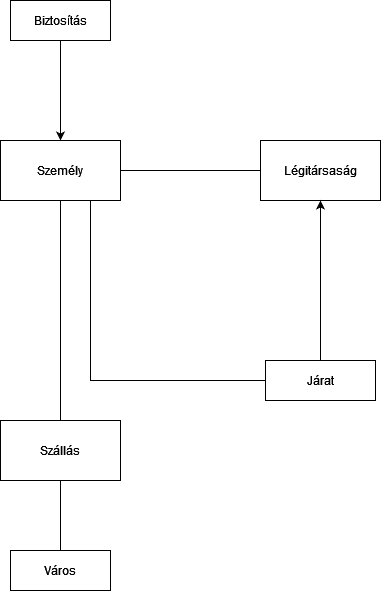

The diagram above was exported from draw.io. Its source (the exported page's mxGraphModel, read from the mxfile embedded in the PNG):
<mxGraphModel dx="1434" dy="774" grid="1" gridSize="10" guides="1" tooltips="1" connect="1" arrows="1" fold="1" page="1" pageScale="1" pageWidth="850" pageHeight="1100" math="0" shadow="0">
  <root>
    <mxCell id="0" />
    <mxCell id="1" parent="0" />
    <mxCell id="aeez3_Q9YbvH9eefdLAx-8" value="Biztosítás" style="whiteSpace=wrap;html=1;align=center;" vertex="1" parent="1">
      <mxGeometry x="270" y="480" width="100" height="40" as="geometry" />
    </mxCell>
    <mxCell id="aeez3_Q9YbvH9eefdLAx-11" value="" style="edgeStyle=orthogonalEdgeStyle;rounded=0;orthogonalLoop=1;jettySize=auto;html=1;endArrow=classic;endFill=1;exitX=0.5;exitY=1;exitDx=0;exitDy=0;" edge="1" parent="1" source="aeez3_Q9YbvH9eefdLAx-8" target="aeez3_Q9YbvH9eefdLAx-14">
      <mxGeometry relative="1" as="geometry">
        <mxPoint x="320" y="540" as="sourcePoint" />
      </mxGeometry>
    </mxCell>
    <mxCell id="aeez3_Q9YbvH9eefdLAx-14" value="Személy" style="whiteSpace=wrap;html=1;" vertex="1" parent="1">
      <mxGeometry x="260" y="620" width="120" height="60" as="geometry" />
    </mxCell>
    <mxCell id="aeez3_Q9YbvH9eefdLAx-21" value="" style="edgeStyle=orthogonalEdgeStyle;rounded=0;orthogonalLoop=1;jettySize=auto;html=1;endArrow=none;endFill=0;exitX=0.5;exitY=1;exitDx=0;exitDy=0;" edge="1" parent="1" source="aeez3_Q9YbvH9eefdLAx-14" target="aeez3_Q9YbvH9eefdLAx-25">
      <mxGeometry relative="1" as="geometry">
        <mxPoint x="320" y="820" as="sourcePoint" />
      </mxGeometry>
    </mxCell>
    <mxCell id="aeez3_Q9YbvH9eefdLAx-25" value="Szállás" style="whiteSpace=wrap;html=1;" vertex="1" parent="1">
      <mxGeometry x="260" y="900" width="120" height="60" as="geometry" />
    </mxCell>
    <mxCell id="aeez3_Q9YbvH9eefdLAx-32" value="" style="edgeStyle=orthogonalEdgeStyle;rounded=0;orthogonalLoop=1;jettySize=auto;html=1;endArrow=none;endFill=0;exitX=0;exitY=0.5;exitDx=0;exitDy=0;" edge="1" parent="1" source="aeez3_Q9YbvH9eefdLAx-36" target="aeez3_Q9YbvH9eefdLAx-14">
      <mxGeometry relative="1" as="geometry">
        <mxPoint x="490" y="620" as="sourcePoint" />
      </mxGeometry>
    </mxCell>
    <mxCell id="aeez3_Q9YbvH9eefdLAx-36" value="Légitársaság" style="whiteSpace=wrap;html=1;" vertex="1" parent="1">
      <mxGeometry x="520" y="620" width="120" height="60" as="geometry" />
    </mxCell>
    <mxCell id="aeez3_Q9YbvH9eefdLAx-47" value="" style="edgeStyle=orthogonalEdgeStyle;rounded=0;orthogonalLoop=1;jettySize=auto;html=1;entryX=0.5;entryY=1;entryDx=0;entryDy=0;exitX=0.5;exitY=0;exitDx=0;exitDy=0;" edge="1" parent="1" source="aeez3_Q9YbvH9eefdLAx-50" target="aeez3_Q9YbvH9eefdLAx-36">
      <mxGeometry relative="1" as="geometry">
        <mxPoint x="770" y="700" as="sourcePoint" />
      </mxGeometry>
    </mxCell>
    <mxCell id="aeez3_Q9YbvH9eefdLAx-50" value="Járat" style="whiteSpace=wrap;html=1;" vertex="1" parent="1">
      <mxGeometry x="525" y="840" width="110" height="40" as="geometry" />
    </mxCell>
    <mxCell id="aeez3_Q9YbvH9eefdLAx-64" value="" style="edgeStyle=orthogonalEdgeStyle;rounded=0;orthogonalLoop=1;jettySize=auto;html=1;entryX=0;entryY=0.5;entryDx=0;entryDy=0;endArrow=none;endFill=0;exitX=0.75;exitY=1;exitDx=0;exitDy=0;" edge="1" parent="1" source="aeez3_Q9YbvH9eefdLAx-14" target="aeez3_Q9YbvH9eefdLAx-50">
      <mxGeometry relative="1" as="geometry">
        <mxPoint x="545" y="840" as="sourcePoint" />
      </mxGeometry>
    </mxCell>
    <mxCell id="aeez3_Q9YbvH9eefdLAx-68" value="Város" style="whiteSpace=wrap;html=1;align=center;" vertex="1" parent="1">
      <mxGeometry x="270" y="1030" width="100" height="40" as="geometry" />
    </mxCell>
    <mxCell id="aeez3_Q9YbvH9eefdLAx-70" value="" style="edgeStyle=orthogonalEdgeStyle;rounded=0;orthogonalLoop=1;jettySize=auto;html=1;endArrow=none;endFill=0;exitX=0.5;exitY=1;exitDx=0;exitDy=0;" edge="1" parent="1" source="aeez3_Q9YbvH9eefdLAx-25" target="aeez3_Q9YbvH9eefdLAx-68">
      <mxGeometry relative="1" as="geometry">
        <mxPoint x="510" y="1030" as="sourcePoint" />
      </mxGeometry>
    </mxCell>
    <mxCell id="aeez3_Q9YbvH9eefdLAx-79" style="edgeStyle=orthogonalEdgeStyle;rounded=0;orthogonalLoop=1;jettySize=auto;html=1;exitX=0.5;exitY=1;exitDx=0;exitDy=0;" edge="1" parent="1" source="aeez3_Q9YbvH9eefdLAx-50" target="aeez3_Q9YbvH9eefdLAx-50">
      <mxGeometry relative="1" as="geometry" />
    </mxCell>
  </root>
</mxGraphModel>